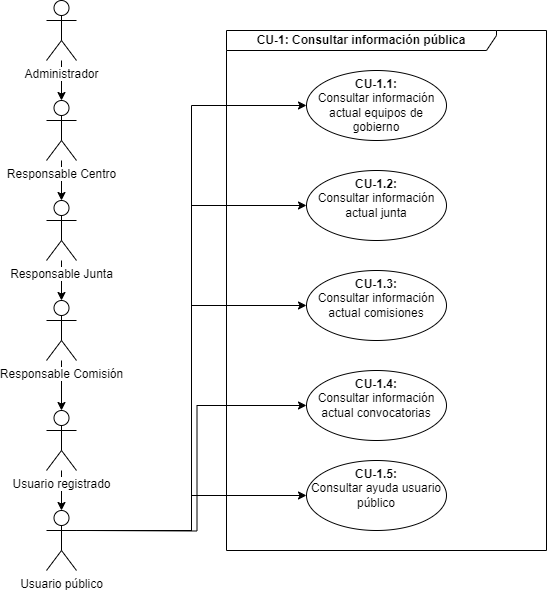

The diagram above was exported from draw.io. Its source (the exported page's mxGraphModel, read from the mxfile embedded in the PNG):
<mxGraphModel dx="1658" dy="820" grid="1" gridSize="10" guides="1" tooltips="1" connect="1" arrows="1" fold="1" page="1" pageScale="1" pageWidth="1150" pageHeight="700" math="0" shadow="0">
  <root>
    <mxCell id="0" />
    <mxCell id="1" parent="0" />
    <mxCell id="2" style="edgeStyle=orthogonalEdgeStyle;rounded=0;orthogonalLoop=1;jettySize=auto;html=1;exitX=1;exitY=0.3333333333333333;exitDx=0;exitDy=0;exitPerimeter=0;entryX=0;entryY=0.5;entryDx=0;entryDy=0;" edge="1" source="23" target="9" parent="1">
      <mxGeometry relative="1" as="geometry">
        <mxPoint x="125" y="240" as="sourcePoint" />
      </mxGeometry>
    </mxCell>
    <mxCell id="3" style="edgeStyle=orthogonalEdgeStyle;rounded=0;orthogonalLoop=1;jettySize=auto;html=1;exitX=1;exitY=0.3333333333333333;exitDx=0;exitDy=0;exitPerimeter=0;entryX=0;entryY=0.5;entryDx=0;entryDy=0;" edge="1" source="23" target="10" parent="1">
      <mxGeometry relative="1" as="geometry">
        <mxPoint x="125" y="240" as="sourcePoint" />
      </mxGeometry>
    </mxCell>
    <mxCell id="4" style="edgeStyle=orthogonalEdgeStyle;rounded=0;orthogonalLoop=1;jettySize=auto;html=1;entryX=0;entryY=0.5;entryDx=0;entryDy=0;" edge="1" target="11" parent="1">
      <mxGeometry relative="1" as="geometry">
        <mxPoint x="140" y="590" as="sourcePoint" />
      </mxGeometry>
    </mxCell>
    <mxCell id="5" style="edgeStyle=orthogonalEdgeStyle;rounded=0;orthogonalLoop=1;jettySize=auto;html=1;exitX=1;exitY=0.3333333333333333;exitDx=0;exitDy=0;exitPerimeter=0;entryX=0;entryY=0.5;entryDx=0;entryDy=0;" edge="1" source="23" target="8" parent="1">
      <mxGeometry relative="1" as="geometry">
        <mxPoint x="125" y="240" as="sourcePoint" />
      </mxGeometry>
    </mxCell>
    <mxCell id="6" style="edgeStyle=orthogonalEdgeStyle;rounded=0;orthogonalLoop=1;jettySize=auto;html=1;exitX=1;exitY=0.3333333333333333;exitDx=0;exitDy=0;exitPerimeter=0;entryX=0;entryY=0.5;entryDx=0;entryDy=0;" edge="1" source="23" target="12" parent="1">
      <mxGeometry relative="1" as="geometry">
        <mxPoint x="125" y="240" as="sourcePoint" />
      </mxGeometry>
    </mxCell>
    <mxCell id="7" value="CU-1: Consultar información pública" style="shape=umlFrame;whiteSpace=wrap;html=1;width=270;height=20;fontStyle=1" vertex="1" parent="1">
      <mxGeometry x="280" y="90" width="320" height="520" as="geometry" />
    </mxCell>
    <mxCell id="8" value="&lt;b&gt;CU-1.1: &lt;br&gt;&lt;/b&gt;Consultar información actual equipos de gobierno" style="ellipse;whiteSpace=wrap;html=1;verticalAlign=top;" vertex="1" parent="1">
      <mxGeometry x="360" y="130" width="140" height="70" as="geometry" />
    </mxCell>
    <mxCell id="9" value="&lt;b&gt;CU-1.2: &lt;br&gt;&lt;/b&gt;Consultar información actual junta" style="ellipse;whiteSpace=wrap;html=1;verticalAlign=top;" vertex="1" parent="1">
      <mxGeometry x="360" y="230" width="140" height="70" as="geometry" />
    </mxCell>
    <mxCell id="10" value="&lt;b&gt;CU-1.3: &lt;br&gt;&lt;/b&gt;Consultar información actual comisiones" style="ellipse;whiteSpace=wrap;html=1;verticalAlign=top;" vertex="1" parent="1">
      <mxGeometry x="360" y="330" width="140" height="70" as="geometry" />
    </mxCell>
    <mxCell id="11" value="&lt;b&gt;CU-1.4: &lt;br&gt;&lt;/b&gt;Consultar información actual convocatorias" style="ellipse;whiteSpace=wrap;html=1;verticalAlign=top;" vertex="1" parent="1">
      <mxGeometry x="360" y="430" width="140" height="70" as="geometry" />
    </mxCell>
    <mxCell id="12" value="&lt;b&gt;CU-1.5: &lt;br&gt;&lt;/b&gt;Consultar ayuda usuario público" style="ellipse;whiteSpace=wrap;html=1;verticalAlign=top;" vertex="1" parent="1">
      <mxGeometry x="360" y="520" width="140" height="70" as="geometry" />
    </mxCell>
    <mxCell id="13" value="" style="edgeStyle=orthogonalEdgeStyle;rounded=0;orthogonalLoop=1;jettySize=auto;html=1;" edge="1" source="17" target="19" parent="1">
      <mxGeometry relative="1" as="geometry" />
    </mxCell>
    <mxCell id="14" value="" style="edgeStyle=orthogonalEdgeStyle;rounded=0;orthogonalLoop=1;jettySize=auto;html=1;" edge="1" source="16" target="17" parent="1">
      <mxGeometry relative="1" as="geometry" />
    </mxCell>
    <mxCell id="15" value="" style="edgeStyle=orthogonalEdgeStyle;rounded=0;orthogonalLoop=1;jettySize=auto;html=1;" edge="1" source="20" target="16" parent="1">
      <mxGeometry relative="1" as="geometry" />
    </mxCell>
    <mxCell id="16" value="&lt;span style=&quot;background-color: rgb(255 , 255 , 255)&quot;&gt;Responsable Centro&lt;/span&gt;" style="shape=umlActor;verticalLabelPosition=bottom;verticalAlign=top;html=1;outlineConnect=0;" vertex="1" parent="1">
      <mxGeometry x="100" y="160" width="30" height="60" as="geometry" />
    </mxCell>
    <mxCell id="17" value="&lt;span style=&quot;background-color: rgb(255 , 255 , 255)&quot;&gt;Responsable Junta&lt;/span&gt;" style="shape=umlActor;verticalLabelPosition=bottom;verticalAlign=top;html=1;outlineConnect=0;" vertex="1" parent="1">
      <mxGeometry x="100" y="260" width="30" height="60" as="geometry" />
    </mxCell>
    <mxCell id="18" value="" style="edgeStyle=orthogonalEdgeStyle;rounded=0;orthogonalLoop=1;jettySize=auto;html=1;" edge="1" source="19" target="22" parent="1">
      <mxGeometry relative="1" as="geometry" />
    </mxCell>
    <mxCell id="19" value="&lt;span style=&quot;background-color: rgb(255 , 255 , 255)&quot;&gt;Responsable Comisión&lt;/span&gt;" style="shape=umlActor;verticalLabelPosition=bottom;verticalAlign=top;html=1;outlineConnect=0;" vertex="1" parent="1">
      <mxGeometry x="100" y="360" width="30" height="60" as="geometry" />
    </mxCell>
    <mxCell id="20" value="&lt;span style=&quot;background-color: rgb(255 , 255 , 255)&quot;&gt;Administrador&lt;/span&gt;" style="shape=umlActor;verticalLabelPosition=bottom;verticalAlign=top;html=1;outlineConnect=0;" vertex="1" parent="1">
      <mxGeometry x="100" y="60" width="30" height="60" as="geometry" />
    </mxCell>
    <mxCell id="21" value="" style="edgeStyle=orthogonalEdgeStyle;rounded=0;orthogonalLoop=1;jettySize=auto;html=1;" edge="1" source="22" target="23" parent="1">
      <mxGeometry relative="1" as="geometry" />
    </mxCell>
    <mxCell id="22" value="&lt;span style=&quot;background-color: rgb(255 , 255 , 255)&quot;&gt;Usuario registrado&lt;/span&gt;" style="shape=umlActor;verticalLabelPosition=bottom;verticalAlign=top;html=1;outlineConnect=0;" vertex="1" parent="1">
      <mxGeometry x="100" y="470" width="30" height="60" as="geometry" />
    </mxCell>
    <mxCell id="23" value="&lt;span style=&quot;background-color: rgb(255 , 255 , 255)&quot;&gt;Usuario público&lt;/span&gt;" style="shape=umlActor;verticalLabelPosition=bottom;verticalAlign=top;html=1;outlineConnect=0;" vertex="1" parent="1">
      <mxGeometry x="100" y="570" width="30" height="60" as="geometry" />
    </mxCell>
  </root>
</mxGraphModel>